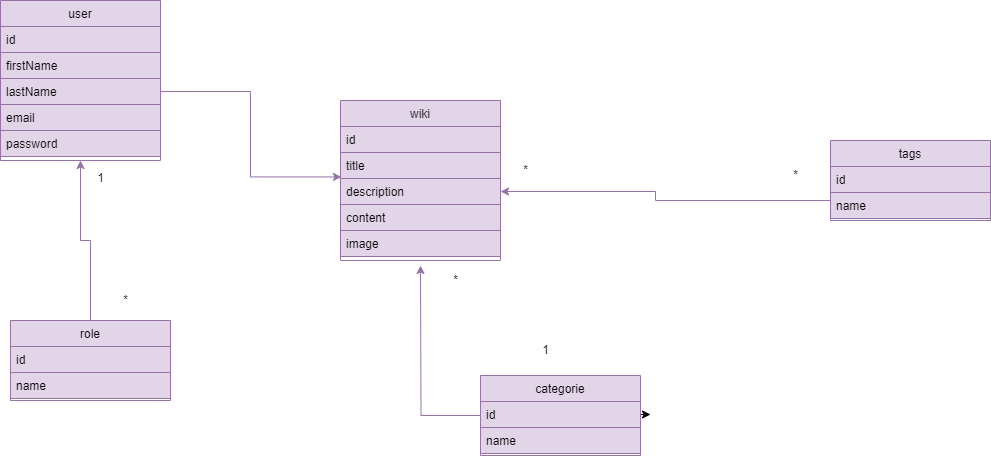

The diagram above was exported from draw.io. Its source (the exported page's mxGraphModel, read from the mxfile embedded in the PNG):
<mxGraphModel dx="1221" dy="599" grid="1" gridSize="10" guides="1" tooltips="1" connect="1" arrows="1" fold="1" page="1" pageScale="1" pageWidth="827" pageHeight="1169" math="0" shadow="0">
  <root>
    <mxCell id="WIyWlLk6GJQsqaUBKTNV-0" />
    <mxCell id="WIyWlLk6GJQsqaUBKTNV-1" parent="WIyWlLk6GJQsqaUBKTNV-0" />
    <mxCell id="zkfFHV4jXpPFQw0GAbJ--17" value="user" style="swimlane;fontStyle=0;align=center;verticalAlign=top;childLayout=stackLayout;horizontal=1;startSize=26;horizontalStack=0;resizeParent=1;resizeLast=0;collapsible=1;marginBottom=0;rounded=0;shadow=0;strokeWidth=1;fillColor=#e1d5e7;strokeColor=#9673a6;" parent="WIyWlLk6GJQsqaUBKTNV-1" vertex="1">
      <mxGeometry x="290" y="155" width="160" height="160" as="geometry">
        <mxRectangle x="550" y="140" width="160" height="26" as="alternateBounds" />
      </mxGeometry>
    </mxCell>
    <mxCell id="zkfFHV4jXpPFQw0GAbJ--18" value="id" style="text;align=left;verticalAlign=top;spacingLeft=4;spacingRight=4;overflow=hidden;rotatable=0;points=[[0,0.5],[1,0.5]];portConstraint=eastwest;fillColor=#e1d5e7;strokeColor=#9673a6;" parent="zkfFHV4jXpPFQw0GAbJ--17" vertex="1">
      <mxGeometry y="26" width="160" height="26" as="geometry" />
    </mxCell>
    <mxCell id="zkfFHV4jXpPFQw0GAbJ--19" value="firstName" style="text;align=left;verticalAlign=top;spacingLeft=4;spacingRight=4;overflow=hidden;rotatable=0;points=[[0,0.5],[1,0.5]];portConstraint=eastwest;rounded=0;shadow=0;html=0;fillColor=#e1d5e7;strokeColor=#9673a6;" parent="zkfFHV4jXpPFQw0GAbJ--17" vertex="1">
      <mxGeometry y="52" width="160" height="26" as="geometry" />
    </mxCell>
    <mxCell id="zkfFHV4jXpPFQw0GAbJ--20" value="lastName" style="text;align=left;verticalAlign=top;spacingLeft=4;spacingRight=4;overflow=hidden;rotatable=0;points=[[0,0.5],[1,0.5]];portConstraint=eastwest;rounded=0;shadow=0;html=0;fillColor=#e1d5e7;strokeColor=#9673a6;" parent="zkfFHV4jXpPFQw0GAbJ--17" vertex="1">
      <mxGeometry y="78" width="160" height="26" as="geometry" />
    </mxCell>
    <mxCell id="zkfFHV4jXpPFQw0GAbJ--21" value="email" style="text;align=left;verticalAlign=top;spacingLeft=4;spacingRight=4;overflow=hidden;rotatable=0;points=[[0,0.5],[1,0.5]];portConstraint=eastwest;rounded=0;shadow=0;html=0;fillColor=#e1d5e7;strokeColor=#9673a6;" parent="zkfFHV4jXpPFQw0GAbJ--17" vertex="1">
      <mxGeometry y="104" width="160" height="26" as="geometry" />
    </mxCell>
    <mxCell id="zkfFHV4jXpPFQw0GAbJ--22" value="password" style="text;align=left;verticalAlign=top;spacingLeft=4;spacingRight=4;overflow=hidden;rotatable=0;points=[[0,0.5],[1,0.5]];portConstraint=eastwest;rounded=0;shadow=0;html=0;fillColor=#e1d5e7;strokeColor=#9673a6;" parent="zkfFHV4jXpPFQw0GAbJ--17" vertex="1">
      <mxGeometry y="130" width="160" height="26" as="geometry" />
    </mxCell>
    <mxCell id="quR9Nh2Ki9SSLrrbKAeM-31" style="edgeStyle=orthogonalEdgeStyle;rounded=0;orthogonalLoop=1;jettySize=auto;html=1;exitX=0.5;exitY=0;exitDx=0;exitDy=0;entryX=0.5;entryY=1;entryDx=0;entryDy=0;fillColor=#e1d5e7;strokeColor=#9673a6;" parent="WIyWlLk6GJQsqaUBKTNV-1" source="quR9Nh2Ki9SSLrrbKAeM-2" target="zkfFHV4jXpPFQw0GAbJ--17" edge="1">
      <mxGeometry relative="1" as="geometry" />
    </mxCell>
    <mxCell id="quR9Nh2Ki9SSLrrbKAeM-2" value="role" style="swimlane;fontStyle=0;align=center;verticalAlign=top;childLayout=stackLayout;horizontal=1;startSize=26;horizontalStack=0;resizeParent=1;resizeLast=0;collapsible=1;marginBottom=0;rounded=0;shadow=0;strokeWidth=1;fillColor=#e1d5e7;strokeColor=#9673a6;" parent="WIyWlLk6GJQsqaUBKTNV-1" vertex="1">
      <mxGeometry x="300" y="475" width="160" height="80" as="geometry">
        <mxRectangle x="550" y="140" width="160" height="26" as="alternateBounds" />
      </mxGeometry>
    </mxCell>
    <mxCell id="quR9Nh2Ki9SSLrrbKAeM-3" value="id" style="text;align=left;verticalAlign=top;spacingLeft=4;spacingRight=4;overflow=hidden;rotatable=0;points=[[0,0.5],[1,0.5]];portConstraint=eastwest;fillColor=#e1d5e7;strokeColor=#9673a6;" parent="quR9Nh2Ki9SSLrrbKAeM-2" vertex="1">
      <mxGeometry y="26" width="160" height="26" as="geometry" />
    </mxCell>
    <mxCell id="quR9Nh2Ki9SSLrrbKAeM-4" value="name" style="text;align=left;verticalAlign=top;spacingLeft=4;spacingRight=4;overflow=hidden;rotatable=0;points=[[0,0.5],[1,0.5]];portConstraint=eastwest;rounded=0;shadow=0;html=0;fillColor=#e1d5e7;strokeColor=#9673a6;" parent="quR9Nh2Ki9SSLrrbKAeM-2" vertex="1">
      <mxGeometry y="52" width="160" height="26" as="geometry" />
    </mxCell>
    <mxCell id="quR9Nh2Ki9SSLrrbKAeM-9" value="wiki" style="swimlane;fontStyle=0;align=center;verticalAlign=top;childLayout=stackLayout;horizontal=1;startSize=26;horizontalStack=0;resizeParent=1;resizeLast=0;collapsible=1;marginBottom=0;rounded=0;shadow=0;strokeWidth=1;fillColor=#e1d5e7;strokeColor=#9673a6;" parent="WIyWlLk6GJQsqaUBKTNV-1" vertex="1">
      <mxGeometry x="630" y="255" width="160" height="160" as="geometry">
        <mxRectangle x="550" y="140" width="160" height="26" as="alternateBounds" />
      </mxGeometry>
    </mxCell>
    <mxCell id="quR9Nh2Ki9SSLrrbKAeM-10" value="id" style="text;align=left;verticalAlign=top;spacingLeft=4;spacingRight=4;overflow=hidden;rotatable=0;points=[[0,0.5],[1,0.5]];portConstraint=eastwest;fillColor=#e1d5e7;strokeColor=#9673a6;" parent="quR9Nh2Ki9SSLrrbKAeM-9" vertex="1">
      <mxGeometry y="26" width="160" height="26" as="geometry" />
    </mxCell>
    <mxCell id="quR9Nh2Ki9SSLrrbKAeM-11" value="title" style="text;align=left;verticalAlign=top;spacingLeft=4;spacingRight=4;overflow=hidden;rotatable=0;points=[[0,0.5],[1,0.5]];portConstraint=eastwest;rounded=0;shadow=0;html=0;fillColor=#e1d5e7;strokeColor=#9673a6;" parent="quR9Nh2Ki9SSLrrbKAeM-9" vertex="1">
      <mxGeometry y="52" width="160" height="26" as="geometry" />
    </mxCell>
    <mxCell id="quR9Nh2Ki9SSLrrbKAeM-12" value="description" style="text;align=left;verticalAlign=top;spacingLeft=4;spacingRight=4;overflow=hidden;rotatable=0;points=[[0,0.5],[1,0.5]];portConstraint=eastwest;rounded=0;shadow=0;html=0;fillColor=#e1d5e7;strokeColor=#9673a6;" parent="quR9Nh2Ki9SSLrrbKAeM-9" vertex="1">
      <mxGeometry y="78" width="160" height="26" as="geometry" />
    </mxCell>
    <mxCell id="quR9Nh2Ki9SSLrrbKAeM-13" value="content" style="text;align=left;verticalAlign=top;spacingLeft=4;spacingRight=4;overflow=hidden;rotatable=0;points=[[0,0.5],[1,0.5]];portConstraint=eastwest;rounded=0;shadow=0;html=0;fillColor=#e1d5e7;strokeColor=#9673a6;" parent="quR9Nh2Ki9SSLrrbKAeM-9" vertex="1">
      <mxGeometry y="104" width="160" height="26" as="geometry" />
    </mxCell>
    <mxCell id="quR9Nh2Ki9SSLrrbKAeM-29" value="image" style="text;align=left;verticalAlign=top;spacingLeft=4;spacingRight=4;overflow=hidden;rotatable=0;points=[[0,0.5],[1,0.5]];portConstraint=eastwest;rounded=0;shadow=0;html=0;fillColor=#e1d5e7;strokeColor=#9673a6;" parent="quR9Nh2Ki9SSLrrbKAeM-9" vertex="1">
      <mxGeometry y="130" width="160" height="26" as="geometry" />
    </mxCell>
    <mxCell id="quR9Nh2Ki9SSLrrbKAeM-15" value="tags" style="swimlane;fontStyle=0;align=center;verticalAlign=top;childLayout=stackLayout;horizontal=1;startSize=26;horizontalStack=0;resizeParent=1;resizeLast=0;collapsible=1;marginBottom=0;rounded=0;shadow=0;strokeWidth=1;fillColor=#e1d5e7;strokeColor=#9673a6;" parent="WIyWlLk6GJQsqaUBKTNV-1" vertex="1">
      <mxGeometry x="1120" y="295" width="160" height="80" as="geometry">
        <mxRectangle x="550" y="140" width="160" height="26" as="alternateBounds" />
      </mxGeometry>
    </mxCell>
    <mxCell id="quR9Nh2Ki9SSLrrbKAeM-16" value="id" style="text;align=left;verticalAlign=top;spacingLeft=4;spacingRight=4;overflow=hidden;rotatable=0;points=[[0,0.5],[1,0.5]];portConstraint=eastwest;fillColor=#e1d5e7;strokeColor=#9673a6;" parent="quR9Nh2Ki9SSLrrbKAeM-15" vertex="1">
      <mxGeometry y="26" width="160" height="26" as="geometry" />
    </mxCell>
    <mxCell id="quR9Nh2Ki9SSLrrbKAeM-17" value="name" style="text;align=left;verticalAlign=top;spacingLeft=4;spacingRight=4;overflow=hidden;rotatable=0;points=[[0,0.5],[1,0.5]];portConstraint=eastwest;rounded=0;shadow=0;html=0;fillColor=#e1d5e7;strokeColor=#9673a6;" parent="quR9Nh2Ki9SSLrrbKAeM-15" vertex="1">
      <mxGeometry y="52" width="160" height="26" as="geometry" />
    </mxCell>
    <mxCell id="1n_e4LBevJ_8LpLs01eJ-4" style="edgeStyle=orthogonalEdgeStyle;rounded=0;orthogonalLoop=1;jettySize=auto;html=1;fillColor=#e1d5e7;strokeColor=#9673a6;" parent="WIyWlLk6GJQsqaUBKTNV-1" source="quR9Nh2Ki9SSLrrbKAeM-21" edge="1">
      <mxGeometry relative="1" as="geometry">
        <mxPoint x="710" y="420" as="targetPoint" />
      </mxGeometry>
    </mxCell>
    <mxCell id="quR9Nh2Ki9SSLrrbKAeM-21" value="categorie" style="swimlane;fontStyle=0;align=center;verticalAlign=top;childLayout=stackLayout;horizontal=1;startSize=26;horizontalStack=0;resizeParent=1;resizeLast=0;collapsible=1;marginBottom=0;rounded=0;shadow=0;strokeWidth=1;fillColor=#e1d5e7;strokeColor=#9673a6;" parent="WIyWlLk6GJQsqaUBKTNV-1" vertex="1">
      <mxGeometry x="770" y="530" width="160" height="80" as="geometry">
        <mxRectangle x="550" y="140" width="160" height="26" as="alternateBounds" />
      </mxGeometry>
    </mxCell>
    <mxCell id="quR9Nh2Ki9SSLrrbKAeM-37" style="edgeStyle=orthogonalEdgeStyle;rounded=0;orthogonalLoop=1;jettySize=auto;html=1;exitX=1;exitY=0.5;exitDx=0;exitDy=0;" parent="quR9Nh2Ki9SSLrrbKAeM-21" source="quR9Nh2Ki9SSLrrbKAeM-22" edge="1">
      <mxGeometry relative="1" as="geometry">
        <mxPoint x="170" y="38.529411764705856" as="targetPoint" />
      </mxGeometry>
    </mxCell>
    <mxCell id="quR9Nh2Ki9SSLrrbKAeM-22" value="id" style="text;align=left;verticalAlign=top;spacingLeft=4;spacingRight=4;overflow=hidden;rotatable=0;points=[[0,0.5],[1,0.5]];portConstraint=eastwest;fillColor=#e1d5e7;strokeColor=#9673a6;" parent="quR9Nh2Ki9SSLrrbKAeM-21" vertex="1">
      <mxGeometry y="26" width="160" height="26" as="geometry" />
    </mxCell>
    <mxCell id="quR9Nh2Ki9SSLrrbKAeM-23" value="name" style="text;align=left;verticalAlign=top;spacingLeft=4;spacingRight=4;overflow=hidden;rotatable=0;points=[[0,0.5],[1,0.5]];portConstraint=eastwest;rounded=0;shadow=0;html=0;fillColor=#e1d5e7;strokeColor=#9673a6;" parent="quR9Nh2Ki9SSLrrbKAeM-21" vertex="1">
      <mxGeometry y="52" width="160" height="26" as="geometry" />
    </mxCell>
    <mxCell id="quR9Nh2Ki9SSLrrbKAeM-27" style="edgeStyle=orthogonalEdgeStyle;rounded=0;orthogonalLoop=1;jettySize=auto;html=1;entryX=1;entryY=0.5;entryDx=0;entryDy=0;fillColor=#e1d5e7;strokeColor=#9673a6;" parent="WIyWlLk6GJQsqaUBKTNV-1" source="quR9Nh2Ki9SSLrrbKAeM-17" target="quR9Nh2Ki9SSLrrbKAeM-12" edge="1">
      <mxGeometry relative="1" as="geometry">
        <Array as="points">
          <mxPoint x="945" y="355" />
          <mxPoint x="945" y="346" />
        </Array>
      </mxGeometry>
    </mxCell>
    <mxCell id="quR9Nh2Ki9SSLrrbKAeM-28" style="edgeStyle=orthogonalEdgeStyle;rounded=0;orthogonalLoop=1;jettySize=auto;html=1;entryX=0.006;entryY=-0.06;entryDx=0;entryDy=0;entryPerimeter=0;fillColor=#e1d5e7;strokeColor=#9673a6;" parent="WIyWlLk6GJQsqaUBKTNV-1" source="zkfFHV4jXpPFQw0GAbJ--20" target="quR9Nh2Ki9SSLrrbKAeM-12" edge="1">
      <mxGeometry relative="1" as="geometry" />
    </mxCell>
    <mxCell id="1n_e4LBevJ_8LpLs01eJ-0" value="1" style="text;html=1;align=center;verticalAlign=middle;resizable=0;points=[];autosize=1;strokeColor=none;fillColor=none;" parent="WIyWlLk6GJQsqaUBKTNV-1" vertex="1">
      <mxGeometry x="375" y="318" width="30" height="30" as="geometry" />
    </mxCell>
    <mxCell id="1n_e4LBevJ_8LpLs01eJ-1" value="*" style="text;html=1;align=center;verticalAlign=middle;resizable=0;points=[];autosize=1;strokeColor=none;fillColor=none;" parent="WIyWlLk6GJQsqaUBKTNV-1" vertex="1">
      <mxGeometry x="400" y="440" width="30" height="30" as="geometry" />
    </mxCell>
    <mxCell id="1n_e4LBevJ_8LpLs01eJ-2" value="*" style="text;html=1;align=center;verticalAlign=middle;resizable=0;points=[];autosize=1;strokeColor=none;fillColor=none;" parent="WIyWlLk6GJQsqaUBKTNV-1" vertex="1">
      <mxGeometry x="800" y="310" width="30" height="30" as="geometry" />
    </mxCell>
    <mxCell id="1n_e4LBevJ_8LpLs01eJ-3" value="*" style="text;html=1;align=center;verticalAlign=middle;resizable=0;points=[];autosize=1;strokeColor=none;fillColor=none;" parent="WIyWlLk6GJQsqaUBKTNV-1" vertex="1">
      <mxGeometry x="1070" y="315" width="30" height="30" as="geometry" />
    </mxCell>
    <mxCell id="1n_e4LBevJ_8LpLs01eJ-5" value="*" style="text;html=1;align=center;verticalAlign=middle;resizable=0;points=[];autosize=1;strokeColor=none;fillColor=none;" parent="WIyWlLk6GJQsqaUBKTNV-1" vertex="1">
      <mxGeometry x="730" y="420" width="30" height="30" as="geometry" />
    </mxCell>
    <mxCell id="1n_e4LBevJ_8LpLs01eJ-6" value="1" style="text;html=1;align=center;verticalAlign=middle;resizable=0;points=[];autosize=1;strokeColor=none;fillColor=none;" parent="WIyWlLk6GJQsqaUBKTNV-1" vertex="1">
      <mxGeometry x="820" y="490" width="30" height="30" as="geometry" />
    </mxCell>
  </root>
</mxGraphModel>